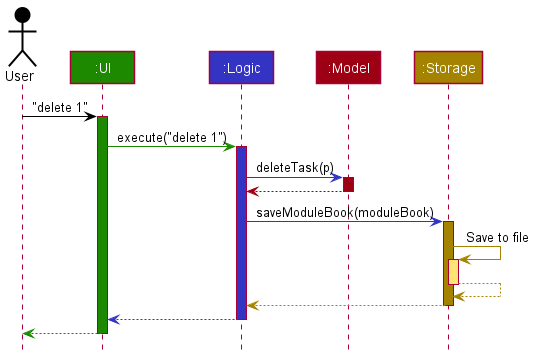

The diagram above was rendered by PlantUML. Its source (embedded in the PNG):
@startuml
!include style.puml

Actor User as user USER_COLOR
Participant ":UI" as ui UI_COLOR
Participant ":Logic" as logic LOGIC_COLOR
Participant ":Model" as model MODEL_COLOR
Participant ":Storage" as storage STORAGE_COLOR

user -[USER_COLOR]> ui : "delete 1"
activate ui UI_COLOR

ui -[UI_COLOR]> logic : execute("delete 1")
activate logic LOGIC_COLOR

logic -[LOGIC_COLOR]> model : deleteTask(p)
activate model MODEL_COLOR

model -[MODEL_COLOR]-> logic
deactivate model

logic -[LOGIC_COLOR]> storage : saveModuleBook(moduleBook)
activate storage STORAGE_COLOR

storage -[STORAGE_COLOR]> storage : Save to file
activate storage STORAGE_COLOR_T1
storage --[STORAGE_COLOR]> storage
deactivate storage

storage --[STORAGE_COLOR]> logic
deactivate storage

logic --[LOGIC_COLOR]> ui
deactivate logic

ui--[UI_COLOR]> user
deactivate ui
@enduml